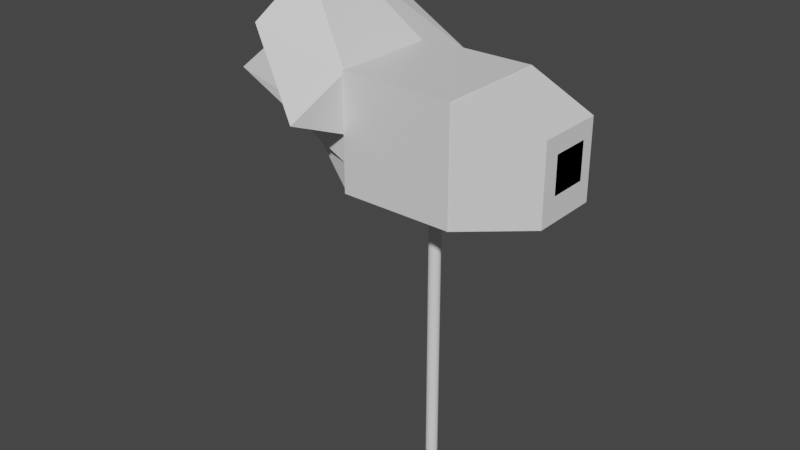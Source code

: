 # Source: Hammer.blend  (saved by Blender 2.92.15; exported with 4.5.12 LTS)
import bpy
from mathutils import Matrix  # noqa: F401  (used for matrix-valued properties, if any)

bpy.ops.wm.read_factory_settings(use_empty=True)
scene = bpy.context.scene
scene.name = 'Scene'

# ---- collections
col_collection = bpy.data.collections.new('Collection'); scene.collection.children.link(col_collection)

# ---- materials (node trees are filled in below, after node groups)
mat_material = bpy.data.materials.new('Material')
mat_material.alpha_threshold = 0.0
mat_material.use_transparent_shadow = False
mat_material.line_color = (0.0, 0.0, 0.0, 1.0)

# ---- material node trees
mat_material.use_nodes = True; mat_material.node_tree.nodes.clear()
_N = mat_material.node_tree.nodes; _L = mat_material.node_tree.links
n0 = _N.new('ShaderNodeOutputMaterial'); n0.name = 'Material Output'; n0.location = (300, 300)
n1 = _N.new('ShaderNodeBsdfPrincipled'); n1.name = 'Principled BSDF'; n1.location = (10, 300)
n1.distribution = 'GGX'
n1.subsurface_method = 'BURLEY'
n1.inputs[2].default_value = 0.4
n1.inputs[3].default_value = 1.45
n1.inputs[27].default_value = (0.0, 0.0, 0.0, 1.0)
n1.inputs[28].default_value = 1.0
_L.new(n1.outputs[0], n0.inputs[0])
n0.is_active_output = True

# ---- world
world_world = bpy.data.worlds.new('World'); scene.world = world_world
world_world.use_nodes = True; world_world.node_tree.nodes.clear()
_N = world_world.node_tree.nodes; _L = world_world.node_tree.links
n0 = _N.new('ShaderNodeOutputWorld'); n0.name = 'World Output'; n0.location = (300, 300)
n1 = _N.new('ShaderNodeBackground'); n1.name = 'Background'; n1.location = (10, 300)
n1.inputs[0].default_value = (0.05088, 0.05088, 0.05088, 1.0)
_L.new(n1.outputs[0], n0.inputs[0])
n0.is_active_output = True
world_world.color = (0.05088, 0.05088, 0.05088)
world_world.use_sun_shadow = False
world_world.sun_shadow_jitter_overblur = 0.0

# ---- meshes
me_cube = bpy.data.meshes.new('Cube')
me_cube.from_pydata([(1.0, 1.0, 1.0), (1.0, 1.0, -1.0), (1.0, -1.0, 1.0), (1.0, -1.0, -1.0), (-1.0, 1.0, 1.0), (-1.0, 1.0, -1.0), (-1.0, -1.0, 1.0), (-1.0, -1.0, -1.0)], [], [(0, 4, 6, 2), (3, 2, 6, 7), (7, 6, 4, 5), (5, 1, 3, 7), (1, 0, 2, 3), (5, 4, 0, 1)])
_uv = me_cube.uv_layers.new(name='UVMap')
_uv.uv.foreach_set('vector', [0.625, 0.5, 0.875, 0.5, 0.875, 0.75, 0.625, 0.75, 0.375, 0.75, 0.625, 0.75, 0.625, 1.0, 0.375, 1.0, 0.375, 0.0, 0.625, 0.0, 0.625, 0.25, 0.375, 0.25, 0.125, 0.5, 0.375, 0.5, 0.375, 0.75, 0.125, 0.75, 0.375, 0.5, 0.625, 0.5, 0.625, 0.75, 0.375, 0.75, 0.375, 0.25, 0.625, 0.25, 0.625, 0.5, 0.375, 0.5])
me_cube.materials.append(mat_material)
me_cube.use_remesh_preserve_volume = False
me_cube.use_remesh_preserve_attributes = False
me_cube.use_mirror_vertex_groups = False
me_cube.update()
me_cylinder = bpy.data.meshes.new('Cylinder')
me_cylinder.from_pydata([(4.799e-08, 0.1039, -2.649), (4.799e-08, 0.1039, 2.649), (0.02027, 0.1019, -2.649), (0.02027, 0.1019, 2.649), (0.03975, 0.09597, -2.649), (0.03975, 0.09597, 2.649), (0.05771, 0.08637, -2.649), (0.05771, 0.08637, 2.649), (0.07345, 0.07345, -2.649), (0.07345, 0.07345, 2.649), (0.08637, 0.05771, -2.649), (0.08637, 0.05771, 2.649), (0.09597, 0.03975, -2.649), (0.09597, 0.03975, 2.649), (0.1019, 0.02027, -2.649), (0.1019, 0.02027, 2.649), (0.1039, 2.933e-07, -2.649), (0.1039, 2.933e-07, 2.649), (0.1019, -0.02027, -2.649), (0.1019, -0.02027, 2.649), (0.09597, -0.03975, -2.649), (0.09597, -0.03975, 2.649), (0.08637, -0.05771, -2.649), (0.08637, -0.05771, 2.649), (0.07345, -0.07345, -2.649), (0.07345, -0.07345, 2.649), (0.05771, -0.08637, -2.649), (0.05771, -0.08637, 2.649), (0.03975, -0.09597, -2.649), (0.03975, -0.09597, 2.649), (0.02027, -0.1019, -2.649), (0.02027, -0.1019, 2.649), (1.414e-08, -0.1039, -2.649), (1.414e-08, -0.1039, 2.649), (-0.02027, -0.1019, -2.649), (-0.02027, -0.1019, 2.649), (-0.03975, -0.09597, -2.649), (-0.03975, -0.09597, 2.649), (-0.05771, -0.08637, -2.649), (-0.05771, -0.08637, 2.649), (-0.07345, -0.07345, -2.649), (-0.07345, -0.07345, 2.649), (-0.08637, -0.05771, -2.649), (-0.08637, -0.05771, 2.649), (-0.09597, -0.03975, -2.649), (-0.09597, -0.03975, 2.649), (-0.1019, -0.02027, -2.649), (-0.1019, -0.02027, 2.649), (-0.1039, 3.857e-07, -2.649), (-0.1039, 3.857e-07, 2.649), (-0.1019, 0.02027, -2.649), (-0.1019, 0.02027, 2.649), (-0.09597, 0.03975, -2.649), (-0.09597, 0.03975, 2.649), (-0.08637, 0.05771, -2.649), (-0.08637, 0.05771, 2.649), (-0.07345, 0.07345, -2.649), (-0.07345, 0.07345, 2.649), (-0.05771, 0.08637, -2.649), (-0.05771, 0.08637, 2.649), (-0.03975, 0.09597, -2.649), (-0.03975, 0.09597, 2.649), (-0.02027, 0.1019, -2.649), (-0.02027, 0.1019, 2.649), (0.9849, -0.9984, 2.384), (2.313, -0.5658, 2.67), (0.9849, -0.9984, 4.386), (2.313, -0.5658, 4.031), (1.0, 1.006, 2.384), (2.313, 0.6295, 2.67), (1.0, 1.006, 4.386), (2.313, 0.6295, 4.031), (-1.0, 0.9292, 2.373), (-2.184, 0.3207, 3.003), (-1.0, 0.9292, 4.349), (-2.184, 0.3207, 5.7), (-1.0, -0.9429, 2.373), (-2.184, -0.406, 3.003), (-1.0, -0.9429, 4.349), (-2.184, -0.406, 5.7), (2.313, -0.2711, 3.73), (2.313, -0.2711, 3.73), (2.313, -0.2711, 3.091), (2.313, -0.2711, 3.091), (2.313, 0.409, 3.73), (2.313, 0.409, 3.73), (2.313, 0.409, 3.091), (2.313, 0.409, 3.091), (-1.0, 0.9292, 3.361), (-2.184, 0.3207, 5.016), (-1.0, -0.9429, 3.361), (-2.184, -0.406, 5.016), (-1.0, 0.9292, 2.867), (-3.805, -0.406, 3.677), (-3.805, 0.3207, 3.677), (-1.0, -0.9429, 2.867), (-2.184, 1.547, 5.026), (-1.0, -2.105, 3.855), (-1.0, 2.156, 3.855), (-2.184, -1.568, 5.026), (0.9849, -0.9984, 3.383), (2.313, -0.5658, 3.349), (1.0, 1.006, 3.383), (2.313, 0.6295, 3.349)], [], [(0, 1, 3, 2), (2, 3, 5, 4), (4, 5, 7, 6), (6, 7, 9, 8), (8, 9, 11, 10), (10, 11, 13, 12), (12, 13, 15, 14), (14, 15, 17, 16), (16, 17, 19, 18), (18, 19, 21, 20), (20, 21, 23, 22), (22, 23, 25, 24), (24, 25, 27, 26), (26, 27, 29, 28), (28, 29, 31, 30), (30, 31, 33, 32), (32, 33, 35, 34), (34, 35, 37, 36), (36, 37, 39, 38), (38, 39, 41, 40), (40, 41, 43, 42), (42, 43, 45, 44), (44, 45, 47, 46), (46, 47, 49, 48), (48, 49, 51, 50), (50, 51, 53, 52), (52, 53, 55, 54), (54, 55, 57, 56), (56, 57, 59, 58), (58, 59, 61, 60), (3, 1, 63, 61, 59, 57, 55, 53, 51, 49, 47, 45, 43, 41, 39, 37, 35, 33, 31, 29, 27, 25, 23, 21, 19, 17, 15, 13, 11, 9, 7, 5), (60, 61, 63, 62), (62, 63, 1, 0), (0, 2, 4, 6, 8, 10, 12, 14, 16, 18, 20, 22, 24, 26, 28, 30, 32, 34, 36, 38, 40, 42, 44, 46, 48, 50, 52, 54, 56, 58, 60, 62), (100, 101, 67, 66), (66, 67, 71, 70), (102, 103, 69, 68), (68, 69, 65, 64), (100, 102, 68, 64), (103, 101, 65, 69), (98, 96, 75, 74), (74, 75, 79, 78), (95, 93, 77, 76), (76, 77, 73, 72), (92, 95, 76, 72), (93, 94, 73, 77), (80, 81, 83, 82), (82, 83, 87, 86), (86, 87, 85, 84), (84, 85, 81, 80), (82, 86, 84, 80), (87, 83, 81, 85), (99, 96, 89, 91), (98, 97, 90, 88), (97, 99, 91, 90), (92, 94, 89, 88), (72, 73, 94, 92), (91, 89, 94, 93), (88, 90, 95, 92), (90, 91, 93, 95), (78, 79, 99, 97), (74, 78, 97, 98), (79, 75, 96, 99), (88, 89, 96, 98), (71, 67, 101, 103), (66, 70, 102, 100), (70, 71, 103, 102), (64, 65, 101, 100)])
_uv = me_cylinder.uv_layers.new(name='UVMap')
_uv.uv.foreach_set('vector', [1.0, 0.5, 1.0, 1.0, 0.9688, 1.0, 0.9688, 0.5, 0.9688, 0.5, 0.9688, 1.0, 0.9375, 1.0, 0.9375, 0.5, 0.9375, 0.5, 0.9375, 1.0, 0.9062, 1.0, 0.9062, 0.5, 0.9062, 0.5, 0.9062, 1.0, 0.875, 1.0, 0.875, 0.5, 0.875, 0.5, 0.875, 1.0, 0.8438, 1.0, 0.8438, 0.5, 0.8438, 0.5, 0.8438, 1.0, 0.8125, 1.0, 0.8125, 0.5, 0.8125, 0.5, 0.8125, 1.0, 0.7812, 1.0, 0.7812, 0.5, 0.7812, 0.5, 0.7812, 1.0, 0.75, 1.0, 0.75, 0.5, 0.75, 0.5, 0.75, 1.0, 0.7188, 1.0, 0.7188, 0.5, 0.7188, 0.5, 0.7188, 1.0, 0.6875, 1.0, 0.6875, 0.5, 0.6875, 0.5, 0.6875, 1.0, 0.6562, 1.0, 0.6562, 0.5, 0.6562, 0.5, 0.6562, 1.0, 0.625, 1.0, 0.625, 0.5, 0.625, 0.5, 0.625, 1.0, 0.5938, 1.0, 0.5938, 0.5, 0.5938, 0.5, 0.5938, 1.0, 0.5625, 1.0, 0.5625, 0.5, 0.5625, 0.5, 0.5625, 1.0, 0.5312, 1.0, 0.5312, 0.5, 0.5312, 0.5, 0.5312, 1.0, 0.5, 1.0, 0.5, 0.5, 0.5, 0.5, 0.5, 1.0, 0.4688, 1.0, 0.4688, 0.5, 0.4688, 0.5, 0.4688, 1.0, 0.4375, 1.0, 0.4375, 0.5, 0.4375, 0.5, 0.4375, 1.0, 0.4062, 1.0, 0.4062, 0.5, 0.4062, 0.5, 0.4062, 1.0, 0.375, 1.0, 0.375, 0.5, 0.375, 0.5, 0.375, 1.0, 0.3438, 1.0, 0.3438, 0.5, 0.3438, 0.5, 0.3438, 1.0, 0.3125, 1.0, 0.3125, 0.5, 0.3125, 0.5, 0.3125, 1.0, 0.2812, 1.0, 0.2812, 0.5, 0.2812, 0.5, 0.2812, 1.0, 0.25, 1.0, 0.25, 0.5, 0.25, 0.5, 0.25, 1.0, 0.2188, 1.0, 0.2188, 0.5, 0.2188, 0.5, 0.2188, 1.0, 0.1875, 1.0, 0.1875, 0.5, 0.1875, 0.5, 0.1875, 1.0, 0.1562, 1.0, 0.1562, 0.5, 0.1562, 0.5, 0.1562, 1.0, 0.125, 1.0, 0.125, 0.5, 0.125, 0.5, 0.125, 1.0, 0.09375, 1.0, 0.09375, 0.5, 0.09375, 0.5, 0.09375, 1.0, 0.0625, 1.0, 0.0625, 0.5, 0.2968, 0.4854, 0.25, 0.49, 0.2032, 0.4854, 0.1582, 0.4717, 0.1167, 0.4496, 0.08029, 0.4197, 0.05045, 0.3833, 0.02827, 0.3418, 0.01461, 0.2968, 0.01, 0.25, 0.01461, 0.2032, 0.02827, 0.1582, 0.05045, 0.1167, 0.08029, 0.08029, 0.1167, 0.05045, 0.1582, 0.02827, 0.2032, 0.01461, 0.25, 0.01, 0.2968, 0.01461, 0.3418, 0.02827, 0.3833, 0.05045, 0.4197, 0.08029, 0.4496, 0.1167, 0.4717, 0.1582, 0.4854, 0.2032, 0.49, 0.25, 0.4854, 0.2968, 0.4717, 0.3418, 0.4496, 0.3833, 0.4197, 0.4197, 0.3833, 0.4496, 0.3418, 0.4717, 0.0625, 0.5, 0.0625, 1.0, 0.03125, 1.0, 0.03125, 0.5, 0.03125, 0.5, 0.03125, 1.0, 0.0, 1.0, 0.0, 0.5, 0.75, 0.49, 0.7968, 0.4854, 0.8418, 0.4717, 0.8833, 0.4496, 0.9197, 0.4197, 0.9496, 0.3833, 0.9717, 0.3418, 0.9854, 0.2968, 0.99, 0.25, 0.9854, 0.2032, 0.9717, 0.1582, 0.9496, 0.1167, 0.9197, 0.08029, 0.8833, 0.05045, 0.8418, 0.02827, 0.7968, 0.01461, 0.75, 0.01, 0.7032, 0.01461, 0.6582, 0.02827, 0.6167, 0.05045, 0.5803, 0.08029, 0.5504, 0.1167, 0.5283, 0.1582, 0.5146, 0.2032, 0.51, 0.25, 0.5146, 0.2968, 0.5283, 0.3418, 0.5504, 0.3833, 0.5803, 0.4197, 0.6167, 0.4496, 0.6582, 0.4717, 0.7032, 0.4854, 0.375, 0.1247, 0.625, 0.1247, 0.625, 0.25, 0.375, 0.25, 0.375, 0.25, 0.625, 0.25, 0.625, 0.5, 0.375, 0.5, 0.375, 0.6253, 0.625, 0.6253, 0.625, 0.75, 0.375, 0.75, 0.375, 0.75, 0.625, 0.75, 0.625, 1.0, 0.375, 1.0, 0.125, 0.6253, 0.375, 0.6253, 0.375, 0.75, 0.125, 0.75, 0.625, 0.6253, 0.875, 0.6253, 0.875, 0.75, 0.625, 0.75, 0.375, 0.1875, 0.625, 0.1875, 0.625, 0.25, 0.375, 0.25, 0.375, 0.25, 0.625, 0.25, 0.625, 0.5, 0.375, 0.5, 0.375, 0.6875, 0.625, 0.6875, 0.625, 0.75, 0.375, 0.75, 0.375, 0.75, 0.625, 0.75, 0.625, 1.0, 0.375, 1.0, 0.125, 0.6875, 0.375, 0.6875, 0.375, 0.75, 0.125, 0.75, 0.625, 0.6875, 0.875, 0.6875, 0.875, 0.75, 0.625, 0.75, 0.375, 0.0, 0.625, 0.0, 0.625, 0.25, 0.375, 0.25, 0.375, 0.25, 0.625, 0.25, 0.625, 0.5, 0.375, 0.5, 0.375, 0.5, 0.625, 0.5, 0.625, 0.75, 0.375, 0.75, 0.375, 0.75, 0.625, 0.75, 0.625, 1.0, 0.375, 1.0, 0.125, 0.5, 0.375, 0.5, 0.375, 0.75, 0.125, 0.75, 0.625, 0.5, 0.875, 0.5, 0.875, 0.75, 0.625, 0.75, 0.625, 0.5625, 0.875, 0.5625, 0.875, 0.625, 0.625, 0.625, 0.125, 0.5625, 0.375, 0.5625, 0.375, 0.625, 0.125, 0.625, 0.375, 0.5625, 0.625, 0.5625, 0.625, 0.625, 0.375, 0.625, 0.375, 0.0625, 0.625, 0.0625, 0.625, 0.125, 0.375, 0.125, 0.375, 0.0, 0.625, 0.0, 0.625, 0.0625, 0.375, 0.0625, 0.625, 0.625, 0.875, 0.625, 0.875, 0.6875, 0.625, 0.6875, 0.125, 0.625, 0.375, 0.625, 0.375, 0.6875, 0.125, 0.6875, 0.375, 0.625, 0.625, 0.625, 0.625, 0.6875, 0.375, 0.6875, 0.375, 0.5, 0.625, 0.5, 0.625, 0.5625, 0.375, 0.5625, 0.125, 0.5, 0.375, 0.5, 0.375, 0.5625, 0.125, 0.5625, 0.625, 0.5, 0.875, 0.5, 0.875, 0.5625, 0.625, 0.5625, 0.375, 0.125, 0.625, 0.125, 0.625, 0.1875, 0.375, 0.1875, 0.625, 0.5, 0.875, 0.5, 0.875, 0.6253, 0.625, 0.6253, 0.125, 0.5, 0.375, 0.5, 0.375, 0.6253, 0.125, 0.6253, 0.375, 0.5, 0.625, 0.5, 0.625, 0.6253, 0.375, 0.6253, 0.375, 0.0, 0.625, 0.0, 0.625, 0.1247, 0.375, 0.1247])
me_cylinder.use_remesh_fix_poles = True
me_cylinder.use_remesh_preserve_attributes = False
me_cylinder.use_mirror_vertex_groups = False
me_cylinder.update()

# ---- objects
ob_cube = bpy.data.objects.new('Cube', me_cube)
ob_cylinder = bpy.data.objects.new('Cylinder', me_cylinder)

# ---- transforms, parenting, visibility, modifiers, constraints
ob_cube.location = (0.0, 0.0, 3.392)
ob_cube.lock_rotations_4d = False
ob_cube.empty_display_type = 'ARROWS'
ob_cube.lineart.crease_threshold = 0.0
ob_cylinder.location = (0.0, 0.0, 0.0)
ob_cylinder.lineart.crease_threshold = 0.0

# ---- collection membership
col_collection.objects.link(ob_cube)
col_collection.objects.link(ob_cylinder)

# ---- scene / render settings (as saved in the file)
scene.frame_start = 1; scene.frame_end = 250; scene.frame_set(1)
scene.render.engine = 'BLENDER_EEVEE_NEXT'
scene.cycles.use_denoising = False
scene.cycles.samples = 128
scene.cycles.sampling_pattern = 'TABULATED_SOBOL'
scene.cycles.use_adaptive_sampling = False
scene.cycles.use_light_tree = False
scene.view_settings.view_transform = 'Filmic'
bpy.context.view_layer.update()

# ---- added for rendering (the .blend has no active camera and no usable light): camera, sun
cam_auto = bpy.data.cameras.new('AutoCamera')
cam_auto.lens = 50.0
cam_auto.sensor_width = 36.0
cam_auto.clip_end = 1000.0
ob_auto_camera = bpy.data.objects.new('AutoCamera', cam_auto)
scene.collection.objects.link(ob_auto_camera)
ob_auto_camera.location = (9.61017, -12.4018, 9.81025)
ob_auto_camera.rotation_euler = (1.09748, -7.21219e-08, 0.694738)
scene.camera = ob_auto_camera
light_auto_sun = bpy.data.lights.new('AutoSun', 'SUN')
light_auto_sun.energy = 3.0
light_auto_sun.angle = 0.0523599
ob_auto_sun = bpy.data.objects.new('AutoSun', light_auto_sun)
scene.collection.objects.link(ob_auto_sun)
ob_auto_sun.rotation_euler = (0.872665, 0.174533, 0.523599)
bpy.context.view_layer.update()
